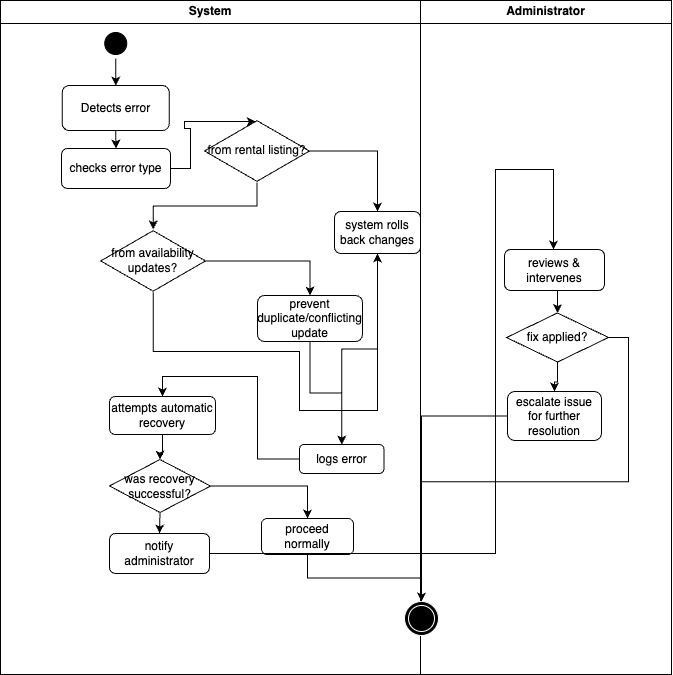

The diagram above was exported from draw.io. Its source (the exported page's mxGraphModel, read from the mxfile embedded in the PNG):
<mxGraphModel dx="942" dy="640" grid="0" gridSize="10" guides="1" tooltips="1" connect="1" arrows="1" fold="1" page="1" pageScale="1" pageWidth="1169" pageHeight="826" background="none" math="0" shadow="0">
  <root>
    <mxCell id="0" />
    <mxCell id="1" parent="0" />
    <mxCell id="2" value="System" style="swimlane;whiteSpace=wrap;labelBackgroundColor=none;" parent="1" vertex="1">
      <mxGeometry x="98" y="123" width="420" height="674" as="geometry" />
    </mxCell>
    <mxCell id="uCo06TxqPEByI-C7tpyC-71" style="edgeStyle=orthogonalEdgeStyle;rounded=0;orthogonalLoop=1;jettySize=auto;html=1;exitX=0.5;exitY=1;exitDx=0;exitDy=0;entryX=0.5;entryY=0;entryDx=0;entryDy=0;" edge="1" parent="2" source="5" target="uCo06TxqPEByI-C7tpyC-41">
      <mxGeometry relative="1" as="geometry" />
    </mxCell>
    <mxCell id="5" value="" style="ellipse;shape=startState;labelBackgroundColor=none;strokeColor=#000000;fillColor=#000000;" parent="2" vertex="1">
      <mxGeometry x="100.25" y="28" width="30" height="30" as="geometry" />
    </mxCell>
    <mxCell id="uCo06TxqPEByI-C7tpyC-93" style="edgeStyle=orthogonalEdgeStyle;rounded=0;orthogonalLoop=1;jettySize=auto;html=1;exitX=0.5;exitY=1;exitDx=0;exitDy=0;entryX=0.5;entryY=0;entryDx=0;entryDy=0;" edge="1" parent="2" source="uCo06TxqPEByI-C7tpyC-41" target="uCo06TxqPEByI-C7tpyC-87">
      <mxGeometry relative="1" as="geometry" />
    </mxCell>
    <mxCell id="uCo06TxqPEByI-C7tpyC-41" value="Detects error" style="rounded=1;whiteSpace=wrap;html=1;" vertex="1" parent="2">
      <mxGeometry x="61.75" y="85" width="107" height="45" as="geometry" />
    </mxCell>
    <mxCell id="uCo06TxqPEByI-C7tpyC-87" value="checks error type" style="rounded=1;whiteSpace=wrap;html=1;" vertex="1" parent="2">
      <mxGeometry x="61" y="148" width="109" height="40" as="geometry" />
    </mxCell>
    <mxCell id="uCo06TxqPEByI-C7tpyC-96" style="edgeStyle=orthogonalEdgeStyle;rounded=0;orthogonalLoop=1;jettySize=auto;html=1;entryX=0.5;entryY=0;entryDx=0;entryDy=0;" edge="1" parent="2" source="uCo06TxqPEByI-C7tpyC-91" target="uCo06TxqPEByI-C7tpyC-95">
      <mxGeometry relative="1" as="geometry" />
    </mxCell>
    <mxCell id="uCo06TxqPEByI-C7tpyC-100" value="" style="edgeStyle=orthogonalEdgeStyle;rounded=0;orthogonalLoop=1;jettySize=auto;html=1;" edge="1" parent="2" source="uCo06TxqPEByI-C7tpyC-91" target="uCo06TxqPEByI-C7tpyC-99">
      <mxGeometry relative="1" as="geometry" />
    </mxCell>
    <mxCell id="uCo06TxqPEByI-C7tpyC-91" value="from rental listing?" style="html=1;whiteSpace=wrap;aspect=fixed;shape=isoRectangle;" vertex="1" parent="2">
      <mxGeometry x="204" y="119" width="105" height="63" as="geometry" />
    </mxCell>
    <mxCell id="uCo06TxqPEByI-C7tpyC-92" style="edgeStyle=orthogonalEdgeStyle;rounded=0;orthogonalLoop=1;jettySize=auto;html=1;entryX=0.489;entryY=0.032;entryDx=0;entryDy=0;entryPerimeter=0;" edge="1" parent="2" source="uCo06TxqPEByI-C7tpyC-87" target="uCo06TxqPEByI-C7tpyC-91">
      <mxGeometry relative="1" as="geometry" />
    </mxCell>
    <mxCell id="uCo06TxqPEByI-C7tpyC-98" value="" style="edgeStyle=orthogonalEdgeStyle;rounded=0;orthogonalLoop=1;jettySize=auto;html=1;" edge="1" parent="2" source="uCo06TxqPEByI-C7tpyC-95" target="uCo06TxqPEByI-C7tpyC-97">
      <mxGeometry relative="1" as="geometry" />
    </mxCell>
    <mxCell id="uCo06TxqPEByI-C7tpyC-95" value="system rolls back changes" style="rounded=1;whiteSpace=wrap;html=1;" vertex="1" parent="2">
      <mxGeometry x="334" y="211" width="86" height="42" as="geometry" />
    </mxCell>
    <mxCell id="uCo06TxqPEByI-C7tpyC-111" style="edgeStyle=orthogonalEdgeStyle;rounded=0;orthogonalLoop=1;jettySize=auto;html=1;entryX=0.5;entryY=0;entryDx=0;entryDy=0;" edge="1" parent="2" source="uCo06TxqPEByI-C7tpyC-97" target="uCo06TxqPEByI-C7tpyC-110">
      <mxGeometry relative="1" as="geometry" />
    </mxCell>
    <mxCell id="uCo06TxqPEByI-C7tpyC-97" value="logs error" style="whiteSpace=wrap;html=1;rounded=1;" vertex="1" parent="2">
      <mxGeometry x="299" y="444" width="84.5" height="29" as="geometry" />
    </mxCell>
    <mxCell id="uCo06TxqPEByI-C7tpyC-102" style="edgeStyle=orthogonalEdgeStyle;rounded=0;orthogonalLoop=1;jettySize=auto;html=1;entryX=0.5;entryY=0;entryDx=0;entryDy=0;" edge="1" parent="2" source="uCo06TxqPEByI-C7tpyC-99" target="uCo06TxqPEByI-C7tpyC-101">
      <mxGeometry relative="1" as="geometry" />
    </mxCell>
    <mxCell id="uCo06TxqPEByI-C7tpyC-107" style="edgeStyle=orthogonalEdgeStyle;rounded=0;orthogonalLoop=1;jettySize=auto;html=1;entryX=0.5;entryY=1;entryDx=0;entryDy=0;" edge="1" parent="2" source="uCo06TxqPEByI-C7tpyC-99" target="uCo06TxqPEByI-C7tpyC-95">
      <mxGeometry relative="1" as="geometry">
        <mxPoint x="195.52941176470586" y="409.58823529411757" as="targetPoint" />
        <Array as="points">
          <mxPoint x="153" y="351" />
          <mxPoint x="299" y="351" />
          <mxPoint x="299" y="410" />
          <mxPoint x="377" y="410" />
        </Array>
      </mxGeometry>
    </mxCell>
    <mxCell id="uCo06TxqPEByI-C7tpyC-99" value="from availability updates?" style="html=1;whiteSpace=wrap;aspect=fixed;shape=isoRectangle;" vertex="1" parent="2">
      <mxGeometry x="100.25" y="229" width="104.75" height="62.85" as="geometry" />
    </mxCell>
    <mxCell id="uCo06TxqPEByI-C7tpyC-109" style="edgeStyle=orthogonalEdgeStyle;rounded=0;orthogonalLoop=1;jettySize=auto;html=1;entryX=0.5;entryY=0;entryDx=0;entryDy=0;" edge="1" parent="2" source="uCo06TxqPEByI-C7tpyC-101" target="uCo06TxqPEByI-C7tpyC-97">
      <mxGeometry relative="1" as="geometry" />
    </mxCell>
    <mxCell id="uCo06TxqPEByI-C7tpyC-101" value="prevent duplicate/conflicting update" style="rounded=1;whiteSpace=wrap;html=1;" vertex="1" parent="2">
      <mxGeometry x="257" y="295" width="105" height="46" as="geometry" />
    </mxCell>
    <mxCell id="uCo06TxqPEByI-C7tpyC-113" style="edgeStyle=orthogonalEdgeStyle;rounded=0;orthogonalLoop=1;jettySize=auto;html=1;exitX=0.5;exitY=1;exitDx=0;exitDy=0;" edge="1" parent="2" source="uCo06TxqPEByI-C7tpyC-110" target="uCo06TxqPEByI-C7tpyC-112">
      <mxGeometry relative="1" as="geometry" />
    </mxCell>
    <mxCell id="uCo06TxqPEByI-C7tpyC-110" value="attempts automatic recovery" style="rounded=1;whiteSpace=wrap;html=1;" vertex="1" parent="2">
      <mxGeometry x="109" y="396" width="106" height="38" as="geometry" />
    </mxCell>
    <mxCell id="uCo06TxqPEByI-C7tpyC-115" style="edgeStyle=orthogonalEdgeStyle;rounded=0;orthogonalLoop=1;jettySize=auto;html=1;entryX=0.5;entryY=0;entryDx=0;entryDy=0;" edge="1" parent="2" source="uCo06TxqPEByI-C7tpyC-112" target="uCo06TxqPEByI-C7tpyC-114">
      <mxGeometry relative="1" as="geometry" />
    </mxCell>
    <mxCell id="uCo06TxqPEByI-C7tpyC-119" style="edgeStyle=orthogonalEdgeStyle;rounded=0;orthogonalLoop=1;jettySize=auto;html=1;exitX=0.5;exitY=1;exitDx=0;exitDy=0;entryX=0.5;entryY=0;entryDx=0;entryDy=0;" edge="1" parent="2" source="uCo06TxqPEByI-C7tpyC-112" target="uCo06TxqPEByI-C7tpyC-118">
      <mxGeometry relative="1" as="geometry" />
    </mxCell>
    <mxCell id="uCo06TxqPEByI-C7tpyC-112" value="was recovery successful?" style="rhombus;whiteSpace=wrap;html=1;" vertex="1" parent="2">
      <mxGeometry x="109" y="459" width="101" height="53" as="geometry" />
    </mxCell>
    <mxCell id="uCo06TxqPEByI-C7tpyC-114" value="proceed normally" style="rounded=1;whiteSpace=wrap;html=1;" vertex="1" parent="2">
      <mxGeometry x="261" y="518" width="92" height="36" as="geometry" />
    </mxCell>
    <mxCell id="uCo06TxqPEByI-C7tpyC-118" value="notify administrator" style="rounded=1;whiteSpace=wrap;html=1;" vertex="1" parent="2">
      <mxGeometry x="109" y="533" width="100" height="40" as="geometry" />
    </mxCell>
    <mxCell id="3" value="Administrator" style="swimlane;whiteSpace=wrap;labelBackgroundColor=none;" parent="1" vertex="1">
      <mxGeometry x="518" y="123" width="251" height="674" as="geometry" />
    </mxCell>
    <mxCell id="uCo06TxqPEByI-C7tpyC-64" value="" style="ellipse;shape=doubleEllipse;whiteSpace=wrap;html=1;aspect=fixed;fillColor=#000000;strokeColor=#FFFFFF;" vertex="1" parent="3">
      <mxGeometry x="-16" y="601" width="34" height="34" as="geometry" />
    </mxCell>
    <mxCell id="uCo06TxqPEByI-C7tpyC-123" style="edgeStyle=orthogonalEdgeStyle;rounded=0;orthogonalLoop=1;jettySize=auto;html=1;exitX=0.5;exitY=1;exitDx=0;exitDy=0;entryX=0.5;entryY=0;entryDx=0;entryDy=0;" edge="1" parent="3" source="uCo06TxqPEByI-C7tpyC-117" target="uCo06TxqPEByI-C7tpyC-122">
      <mxGeometry relative="1" as="geometry" />
    </mxCell>
    <mxCell id="uCo06TxqPEByI-C7tpyC-117" value="reviews &amp;amp; intervenes" style="rounded=1;whiteSpace=wrap;html=1;" vertex="1" parent="3">
      <mxGeometry x="84" y="249" width="100" height="41" as="geometry" />
    </mxCell>
    <mxCell id="uCo06TxqPEByI-C7tpyC-124" style="edgeStyle=orthogonalEdgeStyle;rounded=0;orthogonalLoop=1;jettySize=auto;html=1;exitX=1;exitY=0.5;exitDx=0;exitDy=0;" edge="1" parent="3" source="uCo06TxqPEByI-C7tpyC-122" target="uCo06TxqPEByI-C7tpyC-64">
      <mxGeometry relative="1" as="geometry" />
    </mxCell>
    <mxCell id="uCo06TxqPEByI-C7tpyC-126" style="edgeStyle=orthogonalEdgeStyle;rounded=0;orthogonalLoop=1;jettySize=auto;html=1;" edge="1" parent="3" source="uCo06TxqPEByI-C7tpyC-122" target="uCo06TxqPEByI-C7tpyC-125">
      <mxGeometry relative="1" as="geometry" />
    </mxCell>
    <mxCell id="uCo06TxqPEByI-C7tpyC-122" value="fix applied?" style="rhombus;whiteSpace=wrap;html=1;" vertex="1" parent="3">
      <mxGeometry x="86" y="312.5" width="102" height="49" as="geometry" />
    </mxCell>
    <mxCell id="uCo06TxqPEByI-C7tpyC-127" style="edgeStyle=orthogonalEdgeStyle;rounded=0;orthogonalLoop=1;jettySize=auto;html=1;" edge="1" parent="3" source="uCo06TxqPEByI-C7tpyC-125" target="uCo06TxqPEByI-C7tpyC-64">
      <mxGeometry relative="1" as="geometry" />
    </mxCell>
    <mxCell id="uCo06TxqPEByI-C7tpyC-125" value="escalate issue for further resolution" style="rounded=1;whiteSpace=wrap;html=1;" vertex="1" parent="3">
      <mxGeometry x="87" y="391" width="94" height="49" as="geometry" />
    </mxCell>
    <mxCell id="uCo06TxqPEByI-C7tpyC-116" style="edgeStyle=orthogonalEdgeStyle;rounded=0;orthogonalLoop=1;jettySize=auto;html=1;exitX=0.5;exitY=1;exitDx=0;exitDy=0;entryX=0.5;entryY=0;entryDx=0;entryDy=0;" edge="1" parent="1" source="uCo06TxqPEByI-C7tpyC-114" target="uCo06TxqPEByI-C7tpyC-64">
      <mxGeometry relative="1" as="geometry" />
    </mxCell>
    <mxCell id="uCo06TxqPEByI-C7tpyC-121" style="edgeStyle=orthogonalEdgeStyle;rounded=0;orthogonalLoop=1;jettySize=auto;html=1;entryX=0.5;entryY=0;entryDx=0;entryDy=0;" edge="1" parent="1" source="uCo06TxqPEByI-C7tpyC-118" target="uCo06TxqPEByI-C7tpyC-117">
      <mxGeometry relative="1" as="geometry">
        <mxPoint x="566.8235294117646" y="291.7647058823529" as="targetPoint" />
        <Array as="points">
          <mxPoint x="593" y="676" />
          <mxPoint x="593" y="292" />
          <mxPoint x="651" y="292" />
        </Array>
      </mxGeometry>
    </mxCell>
  </root>
</mxGraphModel>